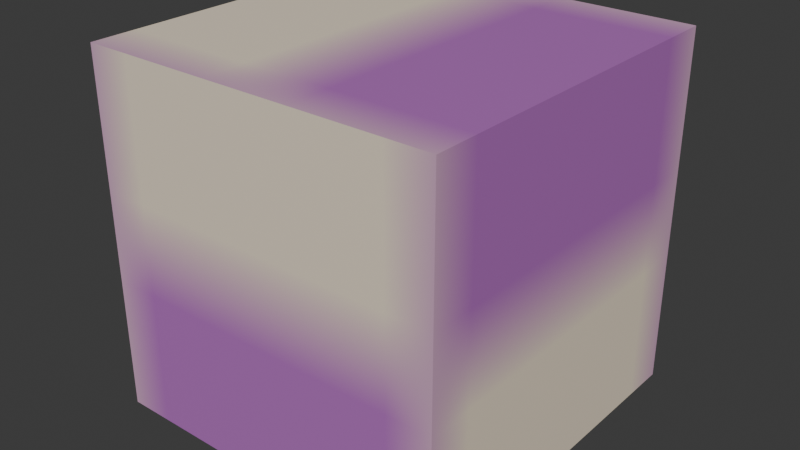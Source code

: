 # Source: textured-cube.blend  (saved by Blender 4.3.34; exported with 4.5.12 LTS)
import bpy
from mathutils import Matrix  # noqa: F401  (used for matrix-valued properties, if any)

bpy.ops.wm.read_factory_settings(use_empty=True)
scene = bpy.context.scene
scene.name = 'Scene'

# ---- collections
col_collection = bpy.data.collections.new('Collection'); scene.collection.children.link(col_collection)

# ---- images (referenced by path relative to the original .blend; pixels are not part of the script)
import os
ASSET_DIR = os.environ.get("B2B_ASSET_DIR", "")  # directory of the original .blend (textures are referenced by path, not embedded)
HERE = os.path.dirname(os.path.abspath(__file__))  # packed textures are extracted next to this script under _unpacked/

def load_image(name, relpath, width, height, colorspace="sRGB"):
    """Load a texture the original file referenced (path relative to the .blend, or extracted next to this script)."""
    p = next((c for c in (os.path.join(HERE, relpath), os.path.join(ASSET_DIR, relpath)) if relpath and os.path.exists(c)), "")
    if p:
        img = bpy.data.images.load(p, check_existing=True)
        img.name = name
    else:  # same state as the original file: an image datablock whose file is absent (Cycles renders it pink)
        img = bpy.data.images.new(name, width, height)
        img.source = "FILE"
        img.filepath = "//" + (relpath or name)
    img.colorspace_settings.name = colorspace
    return img
img_checker_png = load_image('checker.png', '_unpacked/checker.51e8311f.png', 16, 16, 'sRGB')

# ---- materials (node trees are filled in below, after node groups)
mat_checker = bpy.data.materials.new('Checker')

# ---- material node trees
mat_checker.use_nodes = True; mat_checker.node_tree.nodes.clear()
_N = mat_checker.node_tree.nodes; _L = mat_checker.node_tree.links
n0 = _N.new('ShaderNodeBsdfPrincipled'); n0.name = 'Principled BSDF'; n0.location = (10, 300)
n1 = _N.new('ShaderNodeOutputMaterial'); n1.name = 'Material Output'; n1.location = (300, 300)
n2 = _N.new('ShaderNodeTexImage'); n2.name = 'Image Texture'; n2.location = (0, 0)
n2.image = img_checker_png
_L.new(n0.outputs[0], n1.inputs[0])
_L.new(n2.outputs[0], n0.inputs[0])
n1.is_active_output = True

# ---- world
world_world = bpy.data.worlds.new('World'); scene.world = world_world
world_world.use_nodes = True; world_world.node_tree.nodes.clear()
_N = world_world.node_tree.nodes; _L = world_world.node_tree.links
n0 = _N.new('ShaderNodeOutputWorld'); n0.name = 'World Output'; n0.location = (300, 300)
n1 = _N.new('ShaderNodeBackground'); n1.name = 'Background'; n1.location = (10, 300)
n1.inputs[0].default_value = (0.05088, 0.05088, 0.05088, 1.0)
_L.new(n1.outputs[0], n0.inputs[0])
n0.is_active_output = True
world_world.color = (0.05088, 0.05088, 0.05088)
world_world.sun_shadow_jitter_overblur = 0.0

# ---- meshes
me_cube_001 = bpy.data.meshes.new('Cube.001')
me_cube_001.from_pydata([(-1.0, -1.0, -1.0), (-1.0, -1.0, 1.0), (-1.0, 1.0, -1.0), (-1.0, 1.0, 1.0), (1.0, -1.0, -1.0), (1.0, -1.0, 1.0), (1.0, 1.0, -1.0), (1.0, 1.0, 1.0)], [], [(0, 1, 3, 2), (2, 3, 7, 6), (6, 7, 5, 4), (4, 5, 1, 0), (2, 6, 4, 0), (7, 3, 1, 5)])
_uv = me_cube_001.uv_layers.new(name='UVMap')
_uv.uv.foreach_set('vector', [0.375, 0.0, 0.625, 0.0, 0.625, 0.25, 0.375, 0.25, 0.375, 0.25, 0.625, 0.25, 0.625, 0.5, 0.375, 0.5, 0.375, 0.5, 0.625, 0.5, 0.625, 0.75, 0.375, 0.75, 0.375, 0.75, 0.625, 0.75, 0.625, 1.0, 0.375, 1.0, 0.125, 0.5, 0.375, 0.5, 0.375, 0.75, 0.125, 0.75, 0.625, 0.5, 0.875, 0.5, 0.875, 0.75, 0.625, 0.75])
me_cube_001.materials.append(mat_checker)
me_cube_001.update()

# ---- objects
ob_cube = bpy.data.objects.new('Cube', me_cube_001)

# ---- transforms, parenting, visibility, modifiers, constraints
ob_cube.location = (0.0, 0.0, 0.0)

# ---- collection membership
col_collection.objects.link(ob_cube)

# ---- scene / render settings (as saved in the file)
scene.frame_start = 1; scene.frame_end = 250; scene.frame_set(1)
scene.render.engine = 'BLENDER_EEVEE_NEXT'
bpy.context.view_layer.update()

# ---- added for rendering (the .blend has no active camera and no usable light): camera, sun
cam_auto = bpy.data.cameras.new('AutoCamera')
cam_auto.lens = 50.0
cam_auto.sensor_width = 36.0
cam_auto.clip_end = 1000.0
ob_auto_camera = bpy.data.objects.new('AutoCamera', cam_auto)
scene.collection.objects.link(ob_auto_camera)
ob_auto_camera.location = (3.20507, -3.84609, 2.56406)
ob_auto_camera.rotation_euler = (1.09748, -7.21219e-08, 0.694738)
scene.camera = ob_auto_camera
light_auto_sun = bpy.data.lights.new('AutoSun', 'SUN')
light_auto_sun.energy = 3.0
light_auto_sun.angle = 0.0523599
ob_auto_sun = bpy.data.objects.new('AutoSun', light_auto_sun)
scene.collection.objects.link(ob_auto_sun)
ob_auto_sun.rotation_euler = (0.872665, 0.174533, 0.523599)
bpy.context.view_layer.update()
